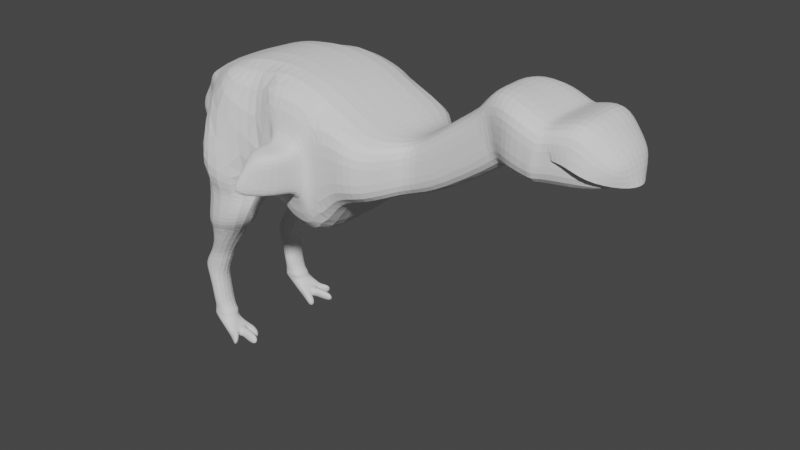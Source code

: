 # Source: Dromornis_pajaro_.blend  (saved by Blender 3.2.14; exported with 4.5.12 LTS)
import bpy
from mathutils import Matrix  # noqa: F401  (used for matrix-valued properties, if any)

bpy.ops.wm.read_factory_settings(use_empty=True)
scene = bpy.context.scene
scene.name = 'Scene'

# ---- collections
col_collection = bpy.data.collections.new('Collection'); scene.collection.children.link(col_collection)

# ---- world
world_world = bpy.data.worlds.new('World'); scene.world = world_world
world_world.use_nodes = True; world_world.node_tree.nodes.clear()
_N = world_world.node_tree.nodes; _L = world_world.node_tree.links
n0 = _N.new('ShaderNodeOutputWorld'); n0.name = 'World Output'; n0.location = (300, 300)
n1 = _N.new('ShaderNodeBackground'); n1.name = 'Background'; n1.location = (10, 300)
n1.inputs[0].default_value = (0.05088, 0.05088, 0.05088, 1.0)
_L.new(n1.outputs[0], n0.inputs[0])
n0.is_active_output = True
world_world.color = (0.05088, 0.05088, 0.05088)
world_world.use_sun_shadow = False
world_world.sun_shadow_jitter_overblur = 0.0

# ---- meshes
me_cube_001 = bpy.data.meshes.new('Cube.001')
me_cube_001.from_pydata([(-0.3443, -0.6455, 1.437), (-0.3443, -0.6455, 2.774), (0.2871, -0.6455, 1.878), (0.3074, -0.6455, 2.435), (1.318, -0.3118, 2.401), (1.16, -0.3118, 2.863), (0.6554, -0.3118, 1.992), (0.674, -0.3118, 2.504), (0.4847, -0.3118, 2.409), (0.4675, -0.3118, 1.937), (0.9178, -0.3118, 2.694), (0.8967, -0.3118, 2.112), (-0.2452, -0.6455, 1.931), (-0.2452, -0.6455, 2.286), (0.04787, -0.6455, 2.577), (0.03775, -0.6455, 1.819), (2.076, -0.3629, 3.013), (2.006, -0.3489, 2.448), (2.34, -0.2549, 2.695), (2.265, -0.243, 2.508), (1.489, -0.4176, 2.478), (1.528, -0.4176, 3.038), (1.392, -0.3118, 2.47), (1.26, -0.3118, 3.054), (-0.5881, -0.6455, 2.319), (-1.045, -0.6455, 2.811), (-1.284, -0.6455, 2.722), (-1.555, -0.4173, 2.633), (-1.677, -0.4173, 2.521), (-1.817, -0.28, 2.45), (-1.963, -0.28, 2.165), (-1.953, -0.28, 2.02), (-1.911, -0.1846, 1.86), (-1.789, -0.1846, 1.753), (-1.597, -0.1846, 1.757), (-1.541, -0.1846, 1.879), (-1.476, -0.28, 1.94), (-1.488, -0.7243, 1.661), (-1.511, -0.731, 1.433), (-1.546, -0.731, 1.228), (-1.524, -0.6455, 1.137), (-1.319, -0.6455, 1.222), (-1.179, -0.6455, 1.202), (-1.042, -0.731, 1.322), (-0.948, -0.731, 1.511), (-0.9317, -0.7243, 1.622), (-0.9187, -0.7243, 1.745), (-0.4348, -0.6455, 1.943), (-0.7074, -0.6455, 1.511), (-1.397, -0.579, 0.8867), (-1.426, -0.579, 0.8022), (-1.485, -0.579, 0.6656), (-1.504, -0.579, 0.5713), (-1.491, -0.579, 0.4345), (-1.477, -0.579, 0.3125), (-1.42, -0.563, 0.2339), (-1.645, -0.563, 0.2014), (-1.645, -0.579, 0.3532), (-1.656, -0.579, 0.4399), (-1.688, -0.579, 0.5727), (-1.743, -0.579, 0.6919), (-1.688, -0.579, 0.7922), (-1.603, -0.579, 0.9141), (-1.495, -0.563, 0.2231), (-1.57, -0.563, 0.2123), (-1.288, -0.6455, 1.044), (-0.3443, 0.0, 1.437), (-0.3443, 0.0, 2.774), (0.2871, 0.0, 1.878), (0.3074, 0.0, 2.435), (1.318, 0.0, 2.401), (1.16, 0.0, 2.863), (0.6554, 0.0, 1.992), (0.674, 0.0, 2.504), (0.4847, 0.0, 2.409), (0.4675, 0.0, 1.937), (0.9178, 0.0, 2.694), (0.8967, 0.0, 2.112), (-0.1285, 0.0, 1.475), (-0.1285, 0.0, 2.685), (0.04787, 0.0, 2.577), (0.03775, 0.0, 1.819), (2.069, -9.903e-09, 3.013), (1.993, 0.0, 2.448), (2.353, 0.0, 2.77), (2.272, -7.585e-09, 2.508), (1.489, 0.0, 2.478), (1.528, 0.0, 3.038), (1.392, 0.0, 2.47), (1.26, 0.0, 3.054), (-0.7264, 0.0, 2.848), (-1.045, 0.0, 2.811), (-1.284, 0.0, 2.722), (-1.555, 0.0, 2.633), (-1.677, 0.0, 2.521), (-1.817, 0.0, 2.45), (-1.963, 0.0, 2.165), (-1.953, 0.0, 2.02), (-1.911, 0.0, 1.86), (-1.789, 0.0, 1.753), (-1.597, 0.0, 1.757), (-1.541, 0.0, 1.879), (-1.476, 0.0, 1.94), (-1.488, -0.3006, 1.661), (-1.511, -0.3006, 1.433), (-1.546, -0.3006, 1.228), (-1.524, -0.3006, 1.137), (-1.179, -0.3006, 1.202), (-1.042, -0.3006, 1.322), (-0.948, -0.3006, 1.511), (-0.9317, 0.0, 1.622), (-0.9187, 0.0, 1.745), (-0.5415, 0.0, 1.527), (-0.7074, 0.0, 1.511), (-1.397, -0.3671, 0.8867), (-1.426, -0.3671, 0.8022), (-1.485, -0.3671, 0.6656), (-1.504, -0.3671, 0.5713), (-1.491, -0.3671, 0.4345), (-1.477, -0.3671, 0.3125), (-1.42, -0.3832, 0.2339), (-1.645, -0.3832, 0.2014), (-1.645, -0.3671, 0.3532), (-1.656, -0.3671, 0.4399), (-1.688, -0.3671, 0.5727), (-1.743, -0.3671, 0.6919), (-1.688, -0.3671, 0.7922), (-1.603, -0.3671, 0.9141), (-1.288, -0.3006, 1.044), (-1.57, -0.3832, 0.2123), (-1.495, -0.3832, 0.2231), (-1.476, -0.9225, 1.94), (-0.1285, -0.6455, 2.685), (-0.378, -0.6455, 2.305), (-0.3288, -0.6455, 1.926), (-0.1285, -0.6455, 1.475), (-0.7264, -0.6455, 2.848), (-0.5415, -0.6455, 1.527), (-0.62, -1.164, 1.926), (-0.493, -0.9984, 2.305), (-0.3869, -1.017, 2.266), (-0.5712, -1.158, 1.967), (-0.5756, -0.9162, 2.295), (-0.5491, -1.06, 1.985), (-0.4345, -0.845, 1.943), (-0.5717, -0.798, 2.319), (-0.3836, -0.8624, 2.305), (-0.2647, -0.9031, 1.931), (-0.3396, -0.8774, 1.926), (-0.2647, -0.9031, 2.286), (1.678, -0.4176, 2.445), (1.763, -0.371, 2.439), (1.72, -0.4165, 2.44), (1.827, -0.4095, 2.929), (1.743, -0.4176, 2.933), (1.785, -0.4152, 2.924), (1.763, 0.0, 2.439), (1.678, 0.0, 2.445), (1.72, 0.0, 2.44), (1.743, 4.789e-09, 2.933), (1.827, 3.318e-09, 2.929), (1.785, 4.731e-09, 2.924), (2.335, -0.1566, 2.528), (1.972, -0.3911, 2.704), (0.4761, -0.3118, 2.173), (0.2973, -0.6455, 2.157), (0.04281, -0.6455, 2.198), (0.9073, -0.3118, 2.403), (0.6647, -0.3118, 2.248), (1.239, -0.3118, 2.632), (-0.1285, -0.6455, 2.08), (1.508, -0.4176, 2.758), (1.326, -0.3118, 2.762), (-0.6339, -0.6455, 2.188), (2.417, 0.0, 2.528), (-0.2452, -0.6455, 2.109), (-0.5115, -0.6455, 2.131), (-0.5565, -1.081, 2.116), (-0.479, -1.087, 2.117), (-0.5624, -0.9881, 2.14), (-0.2647, -0.9031, 2.109), (-0.5031, -0.8215, 2.131), (1.711, -0.4176, 2.689), (1.752, -0.4158, 2.682), (1.795, -0.3689, 2.684), (2.041, -0.3345, 2.731), (2.313, -5.267e-10, 2.568), (2.302, -0.2276, 2.568), (2.208, -0.3089, 2.82), (2.211, 0.0, 2.905), (2.153, -0.3849, 2.616), (-1.587, -0.5766, 0.1688), (-1.326, -0.6308, 0.007206), (-1.248, -0.6636, -0.01217), (-1.258, -0.602, -0.009779), (-1.352, -0.5227, 0.01395), (-1.259, -0.5421, 0.02997), (-1.107, -0.5595, 0.004221), (-1.099, -0.501, -0.01187), (-1.262, -0.4678, 0.01218), (-1.346, -0.4385, 0.01246), (-1.233, -0.4164, -0.06035), (-1.244, -0.3451, -0.05756), (-1.331, -0.3565, 0.008652), (-1.369, -0.6037, 0.01799), (-1.423, -0.3891, 0.03166), (-1.587, -0.3909, 0.1688), (-1.637, -0.5147, 0.1605), (-1.637, -0.4528, 0.1605), (-1.403, -0.5187, 0.02668), (-1.421, -0.4457, 0.03125), (-1.476, -0.5766, 0.1872), (-1.3, -0.6308, 0.1072), (-1.223, -0.6636, 0.08785), (-1.233, -0.602, 0.09024), (-1.327, -0.5227, 0.114), (-1.239, -0.5176, 0.1282), (-1.087, -0.535, 0.1025), (-1.08, -0.4765, 0.0864), (-1.243, -0.4433, 0.1104), (-1.321, -0.4385, 0.1125), (-1.207, -0.4164, 0.03967), (-1.219, -0.3451, 0.04246), (-1.306, -0.3565, 0.1087), (-1.343, -0.6037, 0.118), (-1.398, -0.3891, 0.1317), (-1.476, -0.3909, 0.1872), (-1.422, -0.4528, 0.1963), (-1.422, -0.5147, 0.1963), (-1.365, -0.5197, 0.1234), (-1.384, -0.4445, 0.1282)], [], [(172, 22, 20, 171), (164, 9, 6, 168), (146, 145, 142, 139), (165, 2, 9, 164), (168, 6, 11, 167), (185, 17, 19, 187), (169, 4, 22, 172), (151, 156, 83, 17), (171, 20, 150, 182), (165, 3, 14, 166), (167, 11, 4, 169), (166, 14, 132, 170), (54, 57, 56, 64, 63, 55), (53, 58, 57, 54), (52, 59, 58, 53), (51, 60, 59, 52), (50, 61, 60, 51), (49, 62, 61, 50), (40, 65, 42, 41), (62, 49, 65, 40), (181, 144, 143, 179), (25, 46, 48, 137, 173, 136), (39, 40, 41, 42, 43), (38, 39, 43, 44), (37, 38, 44, 45), (46, 131, 37, 45), (33, 34, 35, 32), (31, 32, 35, 36), (30, 31, 36, 29), (28, 29, 36, 27), (26, 27, 131, 46, 25), (122, 119, 120, 130, 129, 121), (123, 118, 119, 122), (124, 117, 118, 123), (125, 116, 117, 124), (126, 115, 116, 125), (127, 114, 115, 126), (106, 128, 114, 127), (105, 107, 128, 106), (104, 108, 107, 105), (103, 109, 108, 104), (29, 95, 96, 30), (30, 96, 97, 31), (31, 97, 98, 32), (6, 72, 77, 11), (32, 98, 99, 33), (23, 89, 71, 5), (33, 99, 100, 34), (154, 159, 87, 21), (34, 100, 101, 35), (0, 66, 78, 135), (35, 101, 102, 36), (14, 80, 79, 132), (36, 102, 103, 37), (7, 73, 74, 8), (37, 103, 104, 38), (8, 74, 69, 3), (38, 104, 105, 39), (5, 71, 76, 10), (10, 76, 73, 7), (39, 105, 106, 40), (3, 69, 80, 14), (162, 174, 84, 18), (135, 78, 81, 15), (22, 88, 86, 20), (42, 107, 108, 43), (188, 189, 82, 16), (43, 108, 109, 44), (11, 77, 70, 4), (184, 151, 17, 185), (57, 122, 121, 56), (44, 109, 110, 45), (16, 82, 160, 153), (65, 128, 107, 42), (58, 123, 122, 57), (45, 110, 111, 46), (59, 124, 123, 58), (137, 112, 66, 0), (4, 70, 88, 22), (60, 125, 124, 59), (48, 113, 112, 137), (21, 87, 89, 23), (46, 111, 113, 48), (61, 126, 125, 60), (49, 114, 128, 65), (15, 81, 68, 2), (62, 127, 126, 61), (50, 115, 114, 49), (1, 67, 90, 136), (132, 79, 67, 1), (40, 106, 127, 62), (51, 116, 115, 50), (136, 90, 91, 25), (17, 83, 85, 19), (52, 117, 116, 51), (25, 91, 92, 26), (9, 75, 72, 6), (53, 118, 117, 52), (26, 92, 93, 27), (2, 68, 75, 9), (54, 119, 118, 53), (27, 93, 94, 28), (55, 120, 119, 54), (28, 94, 95, 29), (102, 110, 109, 103), (37, 131, 27, 36), (133, 13, 132, 1), (12, 134, 0, 135), (175, 12, 135, 170), (24, 133, 1, 136), (134, 47, 137, 0), (176, 24, 136, 173), (178, 140, 139, 177), (177, 139, 142, 179), (148, 147, 141, 138), (144, 148, 138, 143), (180, 149, 140, 178), (149, 146, 139, 140), (13, 133, 146, 149), (175, 13, 149, 180), (47, 134, 148, 144), (134, 12, 147, 148), (176, 47, 144, 181), (133, 24, 145, 146), (182, 150, 152, 183), (183, 152, 151, 184), (153, 160, 161, 155), (155, 161, 159, 154), (150, 157, 158, 152), (152, 158, 156, 151), (20, 86, 157, 150), (155, 183, 184, 153), (154, 182, 183, 155), (24, 176, 181, 145), (12, 175, 180, 147), (147, 180, 178, 141), (138, 177, 179, 143), (141, 178, 177, 138), (47, 176, 173, 137), (13, 175, 170, 132), (153, 184, 163, 16), (19, 85, 186, 187), (145, 181, 179, 142), (15, 166, 170, 135), (10, 167, 169, 5), (2, 165, 166, 15), (21, 171, 182, 154), (5, 169, 172, 23), (188, 190, 162, 18), (7, 168, 167, 10), (3, 165, 164, 8), (8, 164, 168, 7), (23, 172, 171, 21), (16, 163, 190, 188), (18, 84, 189, 188), (199, 198, 197, 196), (200, 199, 196, 195), (192, 195, 194, 193), (203, 202, 201, 200), (210, 205, 203, 200), (204, 209, 195, 192), (209, 210, 200, 195), (207, 208, 210, 209), (191, 207, 209, 204), (208, 206, 205, 210), (215, 216, 219, 220), (225, 220, 221, 222, 223), (216, 217, 218, 219), (230, 225, 226, 227), (192, 212, 224, 204), (193, 213, 212, 192), (194, 214, 213, 193), (195, 215, 214, 194), (196, 216, 215, 195), (197, 217, 216, 196), (198, 218, 217, 197), (199, 219, 218, 198), (200, 220, 219, 199), (201, 221, 220, 200), (202, 222, 221, 201), (203, 223, 222, 202), (204, 224, 211, 191), (205, 225, 223, 203), (206, 226, 225, 205), (213, 214, 215, 212), (220, 225, 230), (224, 229, 228, 211), (212, 215, 229, 224), (229, 230, 227, 228), (215, 220, 230, 229), (191, 211, 63, 64), (211, 228, 55, 63), (228, 227, 120, 55), (227, 226, 130, 120), (226, 206, 129, 130), (206, 208, 121, 129), (208, 207, 56, 121), (207, 191, 64, 56)])
_uv = me_cube_001.uv_layers.new(name='UVMap')
_uv.uv.foreach_set('vector', [0.5, 0.75, 0.375, 0.75, 0.375, 0.75, 0.5, 0.75, 0.5, 0.75, 0.375, 0.75, 0.375, 0.75, 0.5, 0.75, 0.5465, 0.9029, 0.1998, 0.33, 0.1998, 0.33, 0.5465, 0.9029, 0.5, 0.75, 0.375, 0.75, 0.375, 0.75, 0.5, 0.75, 0.5, 0.75, 0.375, 0.75, 0.375, 0.75, 0.5, 0.75, 0.5, 0.75, 0.375, 0.75, 0.375, 0.75, 0.5, 0.75, 0.5, 0.75, 0.375, 0.75, 0.375, 0.75, 0.5, 0.75, 0.375, 0.75, 0.375, 0.75, 0.375, 0.75, 0.375, 0.75, 0.5, 0.75, 0.375, 0.75, 0.375, 0.75, 0.5, 0.75, 0.5, 0.75, 0.625, 0.75, 0.625, 0.8125, 0.5, 0.8125, 0.5, 0.75, 0.375, 0.75, 0.375, 0.75, 0.5, 0.75, 0.5, 0.8125, 0.625, 0.8125, 0.625, 0.875, 0.5, 0.875, 0.0, 0.0, 0.0, 0.0, 0.0, 0.0, 0.0, 0.0, 0.0, 0.0, 0.0, 0.0, 0.0, 0.0, 0.0, 0.0, 0.0, 0.0, 0.0, 0.0, 0.0, 0.0, 0.0, 0.0, 0.0, 0.0, 0.0, 0.0, 0.0, 0.0, 0.0, 0.0, 0.0, 0.0, 0.0, 0.0, 0.0, 0.0, 0.0, 0.0, 0.0, 0.0, 0.0, 0.0, 0.0, 0.0, 0.0, 0.0, 0.0, 0.0, 0.0, 0.0, 0.0, 0.0, 0.0, 0.0, 0.0, 0.0, 0.0, 0.0, 0.0, 0.0, 0.0, 0.0, 0.0, 0.0, 0.0, 0.0, 0.2151, 0.4494, 0.2304, 0.5687, 0.2304, 0.5687, 0.2151, 0.4494, 0.0, 0.0, 0.0, 0.0, 0.0, 0.0, 0.0, 0.0, 0.0, 0.0, 0.0, 0.0, 0.0, 0.0, 0.0, 0.0, 0.0, 0.0, 0.0, 0.0, 0.0, 0.0, 0.0, 0.0, 0.0, 0.0, 0.0, 0.0, 0.0, 0.0, 0.0, 0.0, 0.0, 0.0, 0.0, 0.0, 0.0, 0.0, 0.0, 0.0, 0.0, 0.0, 0.0, 0.0, 0.0, 0.0, 0.0, 0.0, 0.0, 0.0, 0.0, 0.0, 0.0, 0.0, 0.0, 0.0, 0.0, 0.0, 0.0, 0.0, 0.0, 0.0, 0.0, 0.0, 0.0, 0.0, 0.0, 0.0, 0.0, 0.0, 0.0, 0.0, 0.0, 0.0, 0.0, 0.0, 0.0, 0.0, 0.0, 0.0, 0.0, 0.0, 0.0, 0.0, 0.0, 0.0, 0.0, 0.0, 0.0, 0.0, 0.0, 0.0, 0.0, 0.0, 0.0, 0.0, 0.0, 0.0, 0.0, 0.0, 0.0, 0.0, 0.0, 0.0, 0.0, 0.0, 0.0, 0.0, 0.0, 0.0, 0.0, 0.0, 0.0, 0.0, 0.0, 0.0, 0.0, 0.0, 0.0, 0.0, 0.0, 0.0, 0.0, 0.0, 0.0, 0.0, 0.0, 0.0, 0.0, 0.0, 0.0, 0.0, 0.0, 0.0, 0.0, 0.0, 0.0, 0.0, 0.0, 0.0, 0.0, 0.0, 0.0, 0.0, 0.0, 0.0, 0.0, 0.0, 0.0, 0.0, 0.0, 0.0, 0.0, 0.0, 0.0, 0.0, 0.0, 0.0, 0.0, 0.0, 0.0, 0.0, 0.0, 0.0, 0.0, 0.0, 0.0, 0.0, 0.0, 0.0, 0.0, 0.0, 0.0, 0.0, 0.0, 0.0, 0.0, 0.0, 0.0, 0.0, 0.0, 0.0, 0.0, 0.0, 0.0, 0.0, 0.0, 0.0, 0.0, 0.0, 0.0, 0.0, 0.0, 0.0, 0.0, 0.0, 0.375, 0.75, 0.375, 0.75, 0.375, 0.75, 0.375, 0.75, 0.0, 0.0, 0.0, 0.0, 0.0, 0.0, 0.0, 0.0, 0.625, 0.75, 0.625, 0.75, 0.625, 0.75, 0.625, 0.75, 0.0, 0.0, 0.0, 0.0, 0.0, 0.0, 0.0, 0.0, 0.625, 0.75, 0.625, 0.75, 0.625, 0.75, 0.625, 0.75, 0.0, 0.0, 0.0, 0.0, 0.0, 0.0, 0.0, 0.0, 0.375, 1.0, 0.375, 1.0, 0.375, 0.875, 0.375, 0.875, 0.0, 0.0, 0.0, 0.0, 0.0, 0.0, 0.0, 0.0, 0.625, 0.8125, 0.625, 0.8125, 0.625, 0.875, 0.625, 0.875, 0.0, 0.0, 0.0, 0.0, 0.0, 0.0, 0.0, 0.0, 0.625, 0.75, 0.625, 0.75, 0.625, 0.75, 0.625, 0.75, 0.0, 0.0, 0.0, 0.0, 0.0, 0.0, 0.0, 0.0, 0.625, 0.75, 0.625, 0.75, 0.625, 0.75, 0.625, 0.75, 0.0, 0.0, 0.0, 0.0, 0.0, 0.0, 0.0, 0.0, 0.625, 0.75, 0.625, 0.75, 0.625, 0.75, 0.625, 0.75, 0.625, 0.75, 0.625, 0.75, 0.625, 0.75, 0.625, 0.75, 0.0, 0.0, 0.0, 0.0, 0.0, 0.0, 0.0, 0.0, 0.625, 0.75, 0.625, 0.75, 0.625, 0.8125, 0.625, 0.8125, 0.5, 0.75, 0.5, 0.75, 0.625, 0.75, 0.625, 0.75, 0.375, 0.875, 0.375, 0.875, 0.375, 0.8125, 0.375, 0.8125, 0.375, 0.75, 0.375, 0.75, 0.375, 0.75, 0.375, 0.75, 0.0, 0.0, 0.0, 0.0, 0.0, 0.0, 0.0, 0.0, 0.625, 0.75, 0.625, 0.75, 0.625, 0.75, 0.625, 0.75, 0.0, 0.0, 0.0, 0.0, 0.0, 0.0, 0.0, 0.0, 0.375, 0.75, 0.375, 0.75, 0.375, 0.75, 0.375, 0.75, 0.5, 0.75, 0.375, 0.75, 0.375, 0.75, 0.5, 0.75, 0.0, 0.0, 0.0, 0.0, 0.0, 0.0, 0.0, 0.0, 0.0, 0.0, 0.0, 0.0, 0.0, 0.0, 0.0, 0.0, 0.625, 0.75, 0.625, 0.75, 0.625, 0.75, 0.625, 0.75, 0.0, 0.0, 0.0, 0.0, 0.0, 0.0, 0.0, 0.0, 0.0, 0.0, 0.0, 0.0, 0.0, 0.0, 0.0, 0.0, 0.0, 0.0, 0.0, 0.0, 0.0, 0.0, 0.0, 0.0, 0.0, 0.0, 0.0, 0.0, 0.0, 0.0, 0.0, 0.0, 0.0, 0.0, 0.0, 0.0, 0.375, 1.0, 0.375, 1.0, 0.375, 0.75, 0.375, 0.75, 0.375, 0.75, 0.375, 0.75, 0.0, 0.0, 0.0, 0.0, 0.0, 0.0, 0.0, 0.0, 0.0, 0.0, 0.0, 0.0, 0.0, 0.0, 0.0, 0.0, 0.625, 0.75, 0.625, 0.75, 0.625, 0.75, 0.625, 0.75, 0.0, 0.0, 0.0, 0.0, 0.0, 0.0, 0.0, 0.0, 0.0, 0.0, 0.0, 0.0, 0.0, 0.0, 0.0, 0.0, 0.0, 0.0, 0.0, 0.0, 0.0, 0.0, 0.0, 0.0, 0.375, 0.8125, 0.375, 0.8125, 0.375, 0.75, 0.375, 0.75, 0.0, 0.0, 0.0, 0.0, 0.0, 0.0, 0.0, 0.0, 0.0, 0.0, 0.0, 0.0, 0.0, 0.0, 0.0, 0.0, 0.625, 1.0, 0.625, 1.0, 0.0, 0.0, 0.0, 0.0, 0.625, 0.875, 0.625, 0.875, 0.625, 1.0, 0.625, 1.0, 0.0, 0.0, 0.0, 0.0, 0.0, 0.0, 0.0, 0.0, 0.0, 0.0, 0.0, 0.0, 0.0, 0.0, 0.0, 0.0, 0.0, 0.0, 0.0, 0.0, 0.0, 0.0, 0.0, 0.0, 0.375, 0.75, 0.375, 0.75, 0.375, 0.75, 0.375, 0.75, 0.0, 0.0, 0.0, 0.0, 0.0, 0.0, 0.0, 0.0, 0.0, 0.0, 0.0, 0.0, 0.0, 0.0, 0.0, 0.0, 0.375, 0.75, 0.375, 0.75, 0.375, 0.75, 0.375, 0.75, 0.0, 0.0, 0.0, 0.0, 0.0, 0.0, 0.0, 0.0, 0.0, 0.0, 0.0, 0.0, 0.0, 0.0, 0.0, 0.0, 0.375, 0.75, 0.375, 0.75, 0.375, 0.75, 0.375, 0.75, 0.0, 0.0, 0.0, 0.0, 0.0, 0.0, 0.0, 0.0, 0.0, 0.0, 0.0, 0.0, 0.0, 0.0, 0.0, 0.0, 0.0, 0.0, 0.0, 0.0, 0.0, 0.0, 0.0, 0.0, 0.0, 0.0, 0.0, 0.0, 0.0, 0.0, 0.0, 0.0, 0.0, 0.0, 0.0, 0.0, 0.0, 0.0, 0.0, 0.0, 0.0, 0.0, 0.0, 0.0, 0.0, 0.0, 0.0, 0.0, 0.5465, 0.9029, 0.6006, 0.9426, 0.625, 0.875, 0.625, 1.0, 0.3981, 0.9426, 0.4276, 1.072, 0.375, 1.0, 0.375, 0.875, 0.4993, 0.9426, 0.3981, 0.9426, 0.375, 0.875, 0.5, 0.875, 0.1998, 0.33, 0.5465, 0.9029, 0.625, 1.0, 0.0, 0.0, 0.4276, 1.072, 0.2304, 0.5687, 0.0, 0.0, 0.375, 1.0, 0.2151, 0.4494, 0.1998, 0.33, 0.0, 0.0, 0.0, 0.0, 0.4993, 0.9426, 0.6006, 0.9426, 0.5465, 0.9029, 0.487, 0.9876, 0.487, 0.9876, 0.5465, 0.9029, 0.1998, 0.33, 0.2151, 0.4494, 0.4276, 1.072, 0.3981, 0.9426, 0.3981, 0.9426, 0.4276, 1.072, 0.2304, 0.5687, 0.4276, 1.072, 0.4276, 1.072, 0.2304, 0.5687, 0.4993, 0.9426, 0.6006, 0.9426, 0.6006, 0.9426, 0.4993, 0.9426, 0.6006, 0.9426, 0.5465, 0.9029, 0.5465, 0.9029, 0.6006, 0.9426, 0.6006, 0.9426, 0.5465, 0.9029, 0.5465, 0.9029, 0.6006, 0.9426, 0.4993, 0.9426, 0.6006, 0.9426, 0.6006, 0.9426, 0.4993, 0.9426, 0.2304, 0.5687, 0.4276, 1.072, 0.4276, 1.072, 0.2304, 0.5687, 0.4276, 1.072, 0.3981, 0.9426, 0.3981, 0.9426, 0.4276, 1.072, 0.2151, 0.4494, 0.2304, 0.5687, 0.2304, 0.5687, 0.2151, 0.4494, 0.5465, 0.9029, 0.1998, 0.33, 0.1998, 0.33, 0.5465, 0.9029, 0.5, 0.75, 0.375, 0.75, 0.3757, 0.75, 0.5003, 0.75, 0.5003, 0.75, 0.3757, 0.75, 0.375, 0.75, 0.5, 0.75, 0.625, 0.75, 0.625, 0.75, 0.625, 0.75, 0.625, 0.75, 0.625, 0.75, 0.625, 0.75, 0.625, 0.75, 0.625, 0.75, 0.375, 0.75, 0.375, 0.75, 0.375, 0.75, 0.3757, 0.75, 0.3757, 0.75, 0.375, 0.75, 0.375, 0.75, 0.375, 0.75, 0.375, 0.75, 0.375, 0.75, 0.375, 0.75, 0.375, 0.75, 0.625, 0.75, 0.5003, 0.75, 0.5, 0.75, 0.625, 0.75, 0.625, 0.75, 0.5, 0.75, 0.5003, 0.75, 0.625, 0.75, 0.1998, 0.33, 0.2151, 0.4494, 0.2151, 0.4494, 0.1998, 0.33, 0.3981, 0.9426, 0.4993, 0.9426, 0.4993, 0.9426, 0.3981, 0.9426, 0.3981, 0.9426, 0.4993, 0.9426, 0.4993, 0.9426, 0.3981, 0.9426, 0.4276, 1.072, 0.487, 0.9876, 0.2151, 0.4494, 0.2304, 0.5687, 0.3981, 0.9426, 0.4993, 0.9426, 0.487, 0.9876, 0.4276, 1.072, 0.2304, 0.5687, 0.2151, 0.4494, 0.0, 0.0, 0.0, 0.0, 0.6006, 0.9426, 0.4993, 0.9426, 0.5, 0.875, 0.625, 0.875, 0.625, 0.75, 0.5, 0.75, 0.5, 0.75, 0.625, 0.75, 0.375, 0.75, 0.375, 0.75, 0.5, 0.75, 0.5, 0.75, 0.1998, 0.33, 0.2151, 0.4494, 0.2151, 0.4494, 0.1998, 0.33, 0.375, 0.8125, 0.5, 0.8125, 0.5, 0.875, 0.375, 0.875, 0.625, 0.75, 0.5, 0.75, 0.5, 0.75, 0.625, 0.75, 0.375, 0.75, 0.5, 0.75, 0.5, 0.8125, 0.375, 0.8125, 0.625, 0.75, 0.5, 0.75, 0.5, 0.75, 0.625, 0.75, 0.625, 0.75, 0.5, 0.75, 0.5, 0.75, 0.625, 0.75, 0.625, 0.75, 0.5, 0.75, 0.5, 0.75, 0.625, 0.75, 0.625, 0.75, 0.5, 0.75, 0.5, 0.75, 0.625, 0.75, 0.625, 0.75, 0.5, 0.75, 0.5, 0.75, 0.625, 0.75, 0.625, 0.75, 0.5, 0.75, 0.5, 0.75, 0.625, 0.75, 0.625, 0.75, 0.5, 0.75, 0.5, 0.75, 0.625, 0.75, 0.625, 0.75, 0.5, 0.75, 0.5, 0.75, 0.625, 0.75, 0.625, 0.75, 0.625, 0.75, 0.625, 0.75, 0.625, 0.75, 0.0, 0.0, 0.0, 0.0, 0.0, 0.0, 0.0, 0.0, 0.0, 0.0, 0.0, 0.0, 0.0, 0.0, 0.0, 0.0, 0.0, 0.0, 0.0, 0.0, 0.0, 0.0, 0.0, 0.0, 0.0, 0.0, 0.0, 0.0, 0.0, 0.0, 0.0, 0.0, 0.0, 0.0, 0.0, 0.0, 0.0, 0.0, 0.0, 0.0, 0.0, 0.0, 0.0, 0.0, 0.0, 0.0, 0.0, 0.0, 0.0, 0.0, 0.0, 0.0, 0.0, 0.0, 0.0, 0.0, 0.0, 0.0, 0.0, 0.0, 0.0, 0.0, 0.0, 0.0, 0.0, 0.0, 0.0, 0.0, 0.0, 0.0, 0.0, 0.0, 0.0, 0.0, 0.0, 0.0, 0.0, 0.0, 0.0, 0.0, 0.0, 0.0, 0.0, 0.0, 0.0, 0.0, 0.0, 0.0, 0.0, 0.0, 0.0, 0.0, 0.0, 0.0, 0.0, 0.0, 0.0, 0.0, 0.0, 0.0, 0.0, 0.0, 0.0, 0.0, 0.0, 0.0, 0.0, 0.0, 0.0, 0.0, 0.0, 0.0, 0.0, 0.0, 0.0, 0.0, 0.0, 0.0, 0.0, 0.0, 0.0, 0.0, 0.0, 0.0, 0.0, 0.0, 0.0, 0.0, 0.0, 0.0, 0.0, 0.0, 0.0, 0.0, 0.0, 0.0, 0.0, 0.0, 0.0, 0.0, 0.0, 0.0, 0.0, 0.0, 0.0, 0.0, 0.0, 0.0, 0.0, 0.0, 0.0, 0.0, 0.0, 0.0, 0.0, 0.0, 0.0, 0.0, 0.0, 0.0, 0.0, 0.0, 0.0, 0.0, 0.0, 0.0, 0.0, 0.0, 0.0, 0.0, 0.0, 0.0, 0.0, 0.0, 0.0, 0.0, 0.0, 0.0, 0.0, 0.0, 0.0, 0.0, 0.0, 0.0, 0.0, 0.0, 0.0, 0.0, 0.0, 0.0, 0.0, 0.0, 0.0, 0.0, 0.0, 0.0, 0.0, 0.0, 0.0, 0.0, 0.0, 0.0, 0.0, 0.0, 0.0, 0.0, 0.0, 0.0, 0.0, 0.0, 0.0, 0.0, 0.0, 0.0, 0.0, 0.0, 0.0, 0.0, 0.0, 0.0, 0.0, 0.0, 0.0, 0.0, 0.0, 0.0, 0.0, 0.0, 0.0, 0.0, 0.0, 0.0, 0.0, 0.0, 0.0, 0.0, 0.0, 0.0, 0.0, 0.0, 0.0, 0.0, 0.0, 0.0, 0.0, 0.0, 0.0, 0.0, 0.0, 0.0, 0.0, 0.0, 0.0, 0.0, 0.0, 0.0, 0.0, 0.0, 0.0, 0.0, 0.0, 0.0, 0.0, 0.0, 0.0, 0.0, 0.0, 0.0, 0.0, 0.0, 0.0, 0.0, 0.0, 0.0, 0.0, 0.0, 0.0, 0.0, 0.0, 0.0, 0.0, 0.0, 0.0, 0.0, 0.0, 0.0, 0.0, 0.0, 0.0, 0.0, 0.0, 0.0, 0.0, 0.0, 0.0, 0.0, 0.0, 0.0, 0.0, 0.0, 0.0, 0.0, 0.0, 0.0, 0.0, 0.0, 0.0, 0.0, 0.0, 0.0, 0.0, 0.0, 0.0, 0.0, 0.0, 0.0, 0.0, 0.0, 0.0, 0.0, 0.0, 0.0, 0.0, 0.0, 0.0, 0.0, 0.0, 0.0, 0.0, 0.0, 0.0, 0.0, 0.0, 0.0, 0.0, 0.0, 0.0, 0.0, 0.0, 0.0, 0.0, 0.0, 0.0, 0.0])
me_cube_001.update()

# ---- objects
ob_empty = bpy.data.objects.new('Empty', None)
ob_empty_001 = bpy.data.objects.new('Empty.001', None)
ob_cube = bpy.data.objects.new('Cube', me_cube_001)

# ---- transforms, parenting, visibility, modifiers, constraints
ob_empty.location = (0.1291, 2.409, 1.501)
ob_empty.rotation_euler = (1.571, -0.0, -0.0)
ob_empty.empty_display_type = 'IMAGE'
ob_empty.empty_display_size = 5.0
ob_empty_001.location = (5.807, -3.053e-07, 2.272)
ob_empty_001.rotation_euler = (1.571, -0.0, -0.0)
ob_empty_001.empty_display_type = 'IMAGE'
ob_empty_001.empty_display_size = 5.0
ob_cube.location = (0.0, 0.0, 0.0)
_m = ob_cube.modifiers.new('Mirror', 'MIRROR')
_m.use_axis = (False, True, False)
_m.use_clip = True
_m = ob_cube.modifiers.new('Subdivision', 'SUBSURF')
_m = ob_cube.modifiers.new('Solidify', 'SOLIDIFY')
_m = ob_cube.modifiers.new('Decimate', 'DECIMATE')
_m.ratio = 0.7

# ---- collection membership
col_collection.objects.link(ob_empty)
col_collection.objects.link(ob_empty_001)
col_collection.objects.link(ob_cube)

# ---- scene / render settings (as saved in the file)
scene.frame_start = 1; scene.frame_end = 250; scene.frame_set(1)
scene.render.engine = 'BLENDER_EEVEE_NEXT'
scene.cycles.sampling_pattern = 'TABULATED_SOBOL'
scene.cycles.use_light_tree = False
scene.view_settings.view_transform = 'Filmic'
bpy.context.view_layer.update()

# ---- added for rendering (the .blend has no active camera and no usable light): camera, sun
cam_auto = bpy.data.cameras.new('AutoCamera')
cam_auto.lens = 50.0
cam_auto.sensor_width = 36.0
cam_auto.clip_end = 1000.0
ob_auto_camera = bpy.data.objects.new('AutoCamera', cam_auto)
scene.collection.objects.link(ob_auto_camera)
ob_auto_camera.location = (5.54752, -6.39552, 5.77066)
ob_auto_camera.rotation_euler = (1.09748, -7.21219e-08, 0.694738)
scene.camera = ob_auto_camera
light_auto_sun = bpy.data.lights.new('AutoSun', 'SUN')
light_auto_sun.energy = 3.0
light_auto_sun.angle = 0.0523599
ob_auto_sun = bpy.data.objects.new('AutoSun', light_auto_sun)
scene.collection.objects.link(ob_auto_sun)
ob_auto_sun.rotation_euler = (0.872665, 0.174533, 0.523599)
bpy.context.view_layer.update()
